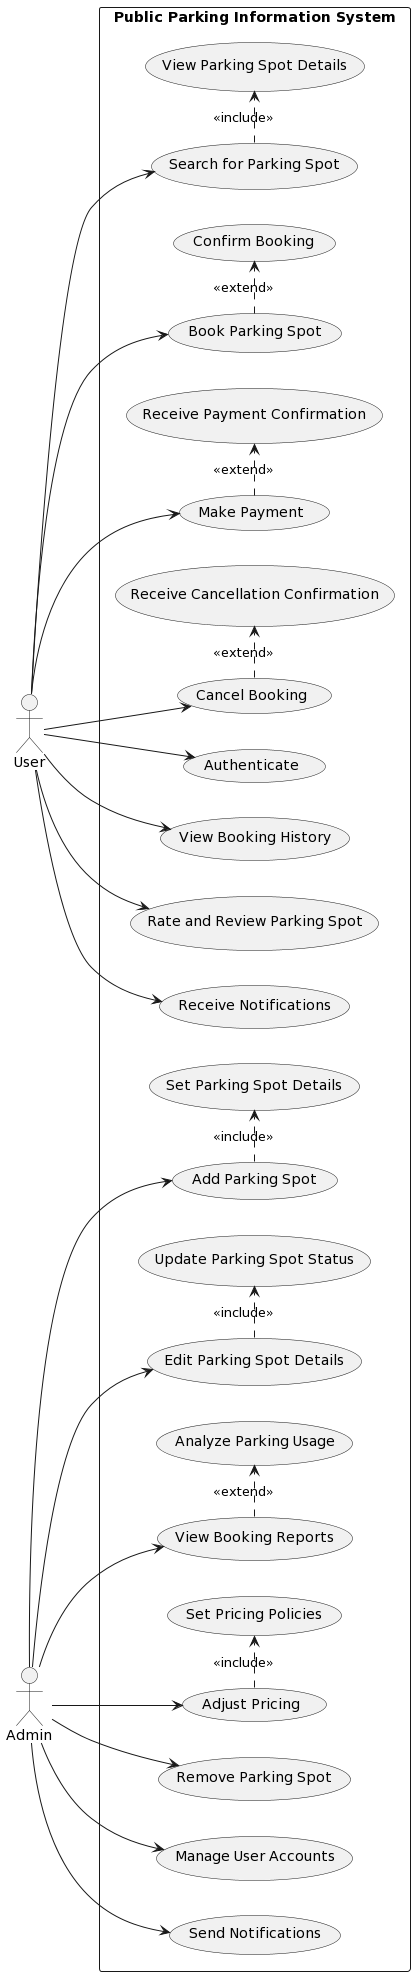

The diagram above was rendered by PlantUML. Its source (embedded in the PNG):
@startuml
left to right direction
actor User
actor Admin

rectangle "Public Parking Information System" {
  User --> (Authenticate)
  User --> (Search for Parking Spot)
  User --> (Book Parking Spot)
  User --> (Make Payment)
  User --> (View Booking History)
  User --> (Cancel Booking)
  User --> (Rate and Review Parking Spot)
  User --> (Receive Notifications)

  (Search for Parking Spot) .> (View Parking Spot Details) : <<include>>
  (Book Parking Spot) .> (Confirm Booking) : <<extend>>
  (Make Payment) .> (Receive Payment Confirmation) : <<extend>>
  (Cancel Booking) .> (Receive Cancellation Confirmation) : <<extend>>
  
  Admin --> (Add Parking Spot)
  Admin --> (Edit Parking Spot Details)
  Admin --> (Remove Parking Spot)
  Admin --> (View Booking Reports)
  Admin --> (Adjust Pricing)
  Admin --> (Manage User Accounts)
  Admin --> (Send Notifications)

  (Add Parking Spot) .> (Set Parking Spot Details) : <<include>>
  (Edit Parking Spot Details) .> (Update Parking Spot Status) : <<include>>
  (View Booking Reports) .> (Analyze Parking Usage) : <<extend>>
  (Adjust Pricing) .> (Set Pricing Policies) : <<include>>
}
@enduml